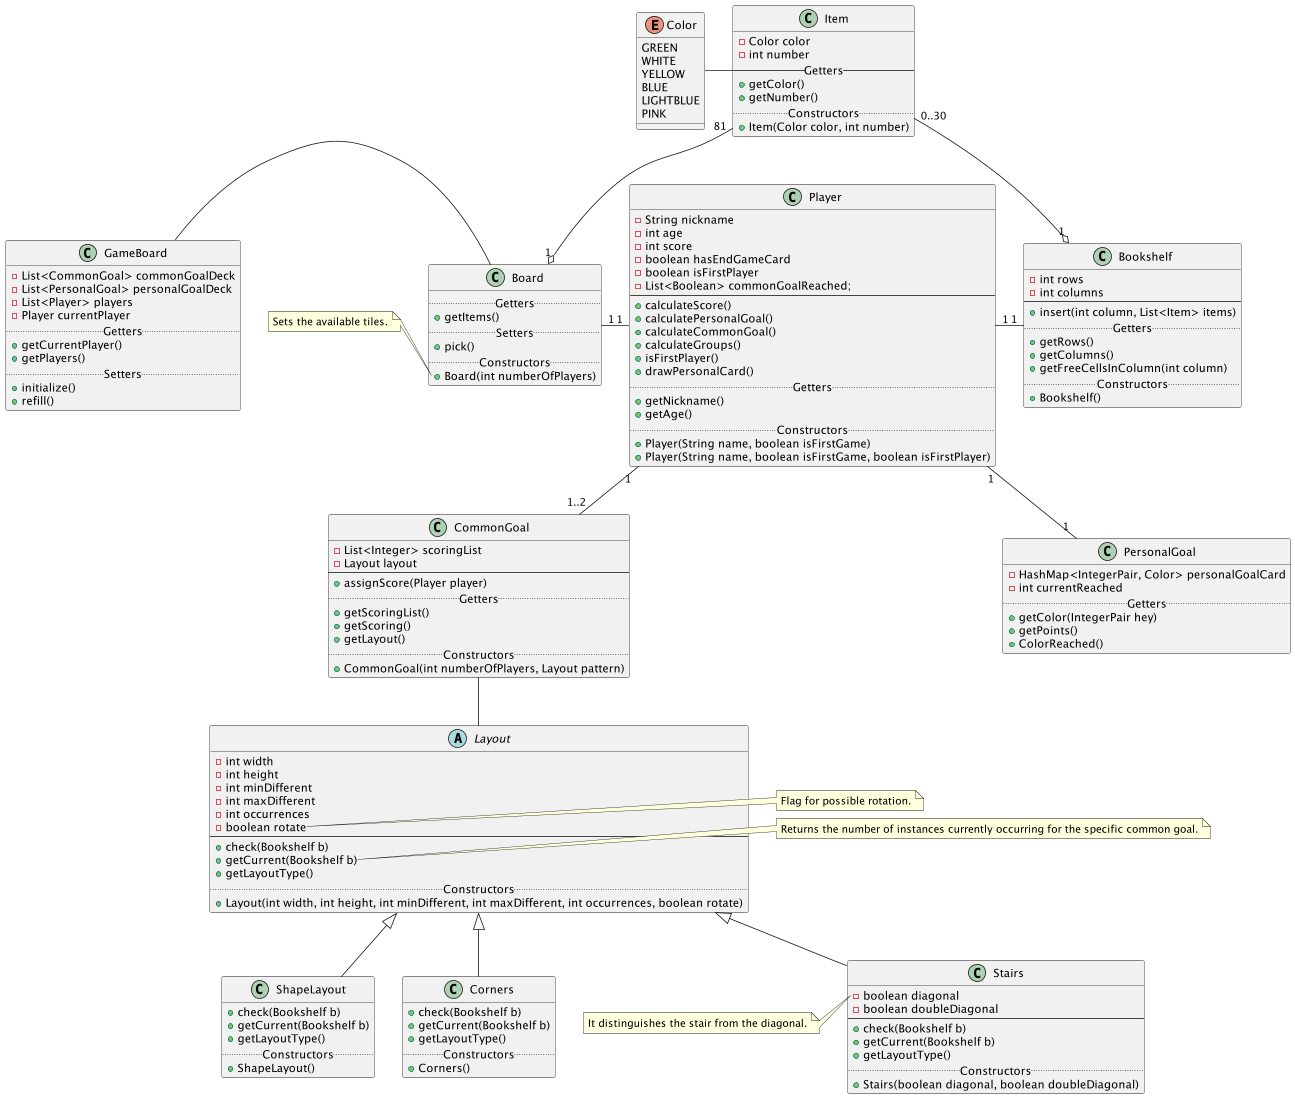

The diagram above was rendered by PlantUML. Its source (embedded in the PNG):
@startuml
'The controller will receiver the move command from the client and
'will call remove and insert on the board and the bookshelf.
'The link Board-Player is a static list.
'The reference to CommonGoal (a list of 1 or 2 elements) is static.
'The checks, like Bookshelf's checkComplete, go in the client.

'TODO:
'[ ] Consider adding a method setNickname.
'[ ] Add a method drawCards.
'[ ] Check when the board has to be refilled.

class Board
Player "1" -- "1..2" CommonGoal
Player "1" -- "1" PersonalGoal
Player "1" - "1" Bookshelf
Board "1" - "1" Player
Item "81" --o "1" Board
Item "0..30" --o "1" Bookshelf
Color - Item
CommonGoal -- Layout
GameBoard - Board

class Item {
    -Color color
    -int number
    -- Getters --
    +getColor()
    +getNumber()
    .. Constructors ..
    +Item(Color color, int number)
}

class PersonalGoal {
    -HashMap<IntegerPair, Color> personalGoalCard
    -int currentReached
    .. Getters ..
    +getColor(IntegerPair hey)
    +getPoints()
    +ColorReached()
}

note left of PersonalGoal::reached
    it indicates the number of cells filled with the "right colour"
end note

note right of PersonalGoal::goal
    The goal's configuration.
end note

class Player {
    -String nickname
    -int age
    -int score
    -boolean hasEndGameCard
    -boolean isFirstPlayer
    -List<Boolean> commonGoalReached;
    ----
    +calculateScore()
    +calculatePersonalGoal()
    +calculateCommonGoal()
    +calculateGroups()
    +isFirstPlayer()
    +drawPersonalCard()
    .. Getters ..
    +getNickname()
    +getAge()
    .. Constructors ..
    +Player(String name, boolean isFirstGame)
    +Player(String name, boolean isFirstGame, boolean isFirstPlayer)
}

class GameBoard {
    -List<CommonGoal> commonGoalDeck
    -List<PersonalGoal> personalGoalDeck
    -List<Player> players
    -Player currentPlayer
    .. Getters ..
    +getCurrentPlayer()
    +getPlayers()
    .. Setters ..
    +initialize()
    +refill()
}

class Board {
    .. Getters ..
    +getItems()
    .. Setters ..
    +pick()
    .. Constructors ..
    +Board(int numberOfPlayers)
}

note left of Board::Board
    Sets the available tiles.
end note

class CommonGoal {
    -List<Integer> scoringList
    -Layout layout
    ----
    +assignScore(Player player)
    .. Getters ..
    +getScoringList()
    +getScoring()
    +getLayout()
    .. Constructors ..
    +CommonGoal(int numberOfPlayers, Layout pattern)
}

enum Color {
    GREEN
    WHITE
    YELLOW
    BLUE
    LIGHTBLUE
    PINK
}

class Bookshelf {
    -int rows
    -int columns
    ----
    +insert(int column, List<Item> items)
    .. Getters ..
    +getRows()
    +getColumns()
    +getFreeCellsInColumn(int column)
    .. Constructors ..
    +Bookshelf()
}

abstract Layout {
    -int width
    -int height
    -int minDifferent
    -int maxDifferent
    -int occurrences
    -boolean rotate
    ----
    +check(Bookshelf b)
    +getCurrent(Bookshelf b)
    +getLayoutType()
    .. Constructors ..
    +Layout(int width, int height, int minDifferent, int maxDifferent, int occurrences, boolean rotate)
}

note right of Layout::rotate
    Flag for possible rotation.
end note

note right of Layout::getCurrent
    Returns the number of instances currently occurring for the specific common goal.
end note

class ShapeLayout extends Layout{
    +check(Bookshelf b)
    +getCurrent(Bookshelf b)
    +getLayoutType()
    .. Constructors ..
    +ShapeLayout()
}

class Stairs extends Layout{
    -boolean diagonal
    -boolean doubleDiagonal
    ----
    +check(Bookshelf b)
    +getCurrent(Bookshelf b)
    +getLayoutType()
    .. Constructors ..
    +Stairs(boolean diagonal, boolean doubleDiagonal)
}

note left of Stairs::diagonal
    It distinguishes the stair from the diagonal.
end note

class Corners extends Layout{
    +check(Bookshelf b)
    +getCurrent(Bookshelf b)
    +getLayoutType()
    .. Constructors ..
    +Corners()
}
@enduml